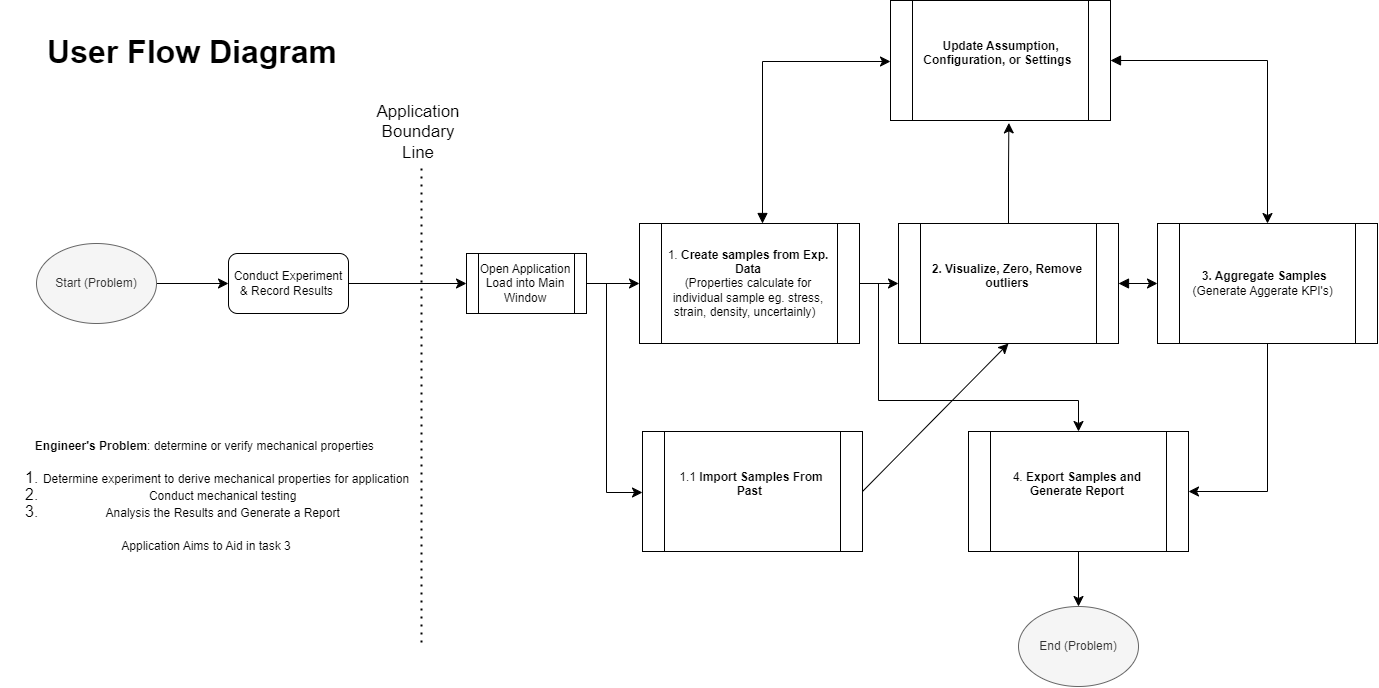

The diagram above was exported from draw.io. Its source (the exported page's mxGraphModel, read from the mxfile embedded in the PNG):
<mxGraphModel dx="1900" dy="1196" grid="0" gridSize="10" guides="1" tooltips="1" connect="1" arrows="1" fold="1" page="0" pageScale="1" pageWidth="850" pageHeight="1100" math="0" shadow="0">
  <root>
    <mxCell id="0" />
    <mxCell id="1" parent="0" />
    <mxCell id="arolEhXMrdXBVPWsT49q-1" value="&lt;h1 style=&quot;line-height: 170%;&quot;&gt;User Flow Diagram&lt;/h1&gt;" style="text;html=1;align=center;verticalAlign=middle;whiteSpace=wrap;rounded=0;fontSize=16;" vertex="1" parent="1">
      <mxGeometry x="-348" y="-204" width="324" height="97" as="geometry" />
    </mxCell>
    <mxCell id="arolEhXMrdXBVPWsT49q-21" style="edgeStyle=orthogonalEdgeStyle;rounded=0;orthogonalLoop=1;jettySize=auto;html=1;exitX=1;exitY=0.5;exitDx=0;exitDy=0;fontSize=12;startSize=8;endSize=8;" edge="1" parent="1" source="arolEhXMrdXBVPWsT49q-3" target="arolEhXMrdXBVPWsT49q-9">
      <mxGeometry relative="1" as="geometry" />
    </mxCell>
    <mxCell id="arolEhXMrdXBVPWsT49q-3" value="Start (Problem)" style="ellipse;whiteSpace=wrap;html=1;fillColor=#f5f5f5;fontColor=#333333;strokeColor=#666666;" vertex="1" parent="1">
      <mxGeometry x="-342" y="36" width="120" height="80" as="geometry" />
    </mxCell>
    <mxCell id="arolEhXMrdXBVPWsT49q-6" value="&lt;div&gt;&lt;br&gt;&lt;/div&gt;&lt;div&gt;&lt;span style=&quot;font-size: 12px; background-color: initial;&quot;&gt;&lt;b&gt;Engineer's Problem&lt;/b&gt;: d&lt;/span&gt;&lt;span style=&quot;background-color: initial; font-size: 12px;&quot;&gt;etermine or verify mechanical properties&amp;nbsp;&lt;/span&gt;&lt;/div&gt;&lt;div style=&quot;line-height: 100%;&quot;&gt;&lt;ol style=&quot;line-height: 100%;&quot;&gt;&lt;li&gt;&lt;span style=&quot;background-color: initial; font-size: 12px;&quot;&gt;Determine experiment to derive mechanical properties for application&lt;/span&gt;&lt;/li&gt;&lt;li&gt;&lt;span style=&quot;background-color: initial; font-size: 12px;&quot;&gt;Conduct mechanical testing&amp;nbsp;&amp;nbsp;&lt;/span&gt;&lt;/li&gt;&lt;li&gt;&lt;span style=&quot;background-color: initial; font-size: 12px;&quot;&gt;Analysis the Results and Generate a Report&amp;nbsp;&amp;nbsp;&lt;/span&gt;&lt;/li&gt;&lt;/ol&gt;&lt;span style=&quot;font-size: 12px;&quot;&gt;Application Aims to Aid in task 3&lt;/span&gt;&lt;/div&gt;" style="text;html=1;align=center;verticalAlign=middle;whiteSpace=wrap;rounded=0;fontSize=16;" vertex="1" parent="1">
      <mxGeometry x="-379" y="194" width="414" height="166" as="geometry" />
    </mxCell>
    <mxCell id="arolEhXMrdXBVPWsT49q-22" style="edgeStyle=orthogonalEdgeStyle;rounded=0;orthogonalLoop=1;jettySize=auto;html=1;fontSize=12;startSize=8;endSize=8;" edge="1" parent="1" source="arolEhXMrdXBVPWsT49q-9" target="arolEhXMrdXBVPWsT49q-12">
      <mxGeometry relative="1" as="geometry" />
    </mxCell>
    <mxCell id="arolEhXMrdXBVPWsT49q-9" value="Conduct Experiment &amp;amp; Record Results&amp;nbsp;" style="rounded=1;whiteSpace=wrap;html=1;" vertex="1" parent="1">
      <mxGeometry x="-150" y="46" width="120" height="60" as="geometry" />
    </mxCell>
    <mxCell id="arolEhXMrdXBVPWsT49q-10" value="" style="endArrow=none;dashed=1;html=1;dashPattern=1 3;strokeWidth=2;rounded=1;fontSize=12;startSize=8;endSize=8;curved=0;" edge="1" parent="1">
      <mxGeometry width="50" height="50" relative="1" as="geometry">
        <mxPoint x="43" y="435" as="sourcePoint" />
        <mxPoint x="43" y="-43" as="targetPoint" />
      </mxGeometry>
    </mxCell>
    <mxCell id="arolEhXMrdXBVPWsT49q-11" value="&lt;font style=&quot;font-size: 17px;&quot;&gt;Application Boundary Line&lt;/font&gt;" style="text;html=1;align=center;verticalAlign=middle;whiteSpace=wrap;rounded=0;fontSize=17;" vertex="1" parent="1">
      <mxGeometry x="-8" y="-90" width="96" height="30" as="geometry" />
    </mxCell>
    <mxCell id="arolEhXMrdXBVPWsT49q-23" style="edgeStyle=orthogonalEdgeStyle;rounded=0;orthogonalLoop=1;jettySize=auto;html=1;exitX=1;exitY=0.5;exitDx=0;exitDy=0;entryX=0;entryY=0.5;entryDx=0;entryDy=0;fontSize=12;startSize=8;endSize=8;" edge="1" parent="1" source="arolEhXMrdXBVPWsT49q-12" target="arolEhXMrdXBVPWsT49q-13">
      <mxGeometry relative="1" as="geometry" />
    </mxCell>
    <mxCell id="arolEhXMrdXBVPWsT49q-35" style="edgeStyle=orthogonalEdgeStyle;rounded=0;orthogonalLoop=1;jettySize=auto;html=1;exitX=1;exitY=0.5;exitDx=0;exitDy=0;entryX=0;entryY=0.5;entryDx=0;entryDy=0;fontSize=12;startSize=8;endSize=8;" edge="1" parent="1" source="arolEhXMrdXBVPWsT49q-12" target="arolEhXMrdXBVPWsT49q-28">
      <mxGeometry relative="1" as="geometry">
        <Array as="points">
          <mxPoint x="228" y="76" />
          <mxPoint x="228" y="285" />
        </Array>
      </mxGeometry>
    </mxCell>
    <mxCell id="arolEhXMrdXBVPWsT49q-12" value="Open Application Load into Main Window" style="shape=process;whiteSpace=wrap;html=1;backgroundOutline=1;" vertex="1" parent="1">
      <mxGeometry x="88" y="46" width="120" height="60" as="geometry" />
    </mxCell>
    <mxCell id="arolEhXMrdXBVPWsT49q-24" value="" style="edgeStyle=none;curved=1;rounded=0;orthogonalLoop=1;jettySize=auto;html=1;fontSize=12;startSize=8;endSize=8;" edge="1" parent="1" source="arolEhXMrdXBVPWsT49q-13" target="arolEhXMrdXBVPWsT49q-14">
      <mxGeometry relative="1" as="geometry" />
    </mxCell>
    <mxCell id="arolEhXMrdXBVPWsT49q-33" style="edgeStyle=orthogonalEdgeStyle;rounded=0;orthogonalLoop=1;jettySize=auto;html=1;entryX=0.5;entryY=0;entryDx=0;entryDy=0;fontSize=12;startSize=8;endSize=8;" edge="1" parent="1" source="arolEhXMrdXBVPWsT49q-13" target="arolEhXMrdXBVPWsT49q-27">
      <mxGeometry relative="1" as="geometry">
        <Array as="points">
          <mxPoint x="500" y="76" />
          <mxPoint x="500" y="193" />
          <mxPoint x="700" y="193" />
        </Array>
      </mxGeometry>
    </mxCell>
    <mxCell id="arolEhXMrdXBVPWsT49q-40" style="edgeStyle=orthogonalEdgeStyle;rounded=0;orthogonalLoop=1;jettySize=auto;html=1;entryX=0;entryY=0.5;entryDx=0;entryDy=0;fontSize=12;startSize=8;endSize=8;startArrow=block;startFill=1;" edge="1" parent="1" source="arolEhXMrdXBVPWsT49q-13" target="arolEhXMrdXBVPWsT49q-39">
      <mxGeometry relative="1" as="geometry">
        <Array as="points">
          <mxPoint x="384" y="-146" />
        </Array>
      </mxGeometry>
    </mxCell>
    <mxCell id="arolEhXMrdXBVPWsT49q-13" value="1. &lt;b&gt;Create samples from Exp. Data&lt;/b&gt;&lt;div&gt;(Properties calculate for individual sample eg. stress, strain, density, uncertainly)&amp;nbsp;&amp;nbsp;&lt;/div&gt;" style="shape=process;whiteSpace=wrap;html=1;backgroundOutline=1;" vertex="1" parent="1">
      <mxGeometry x="261" y="16" width="220" height="120" as="geometry" />
    </mxCell>
    <mxCell id="arolEhXMrdXBVPWsT49q-25" value="" style="edgeStyle=none;curved=1;rounded=0;orthogonalLoop=1;jettySize=auto;html=1;fontSize=12;startSize=8;endSize=8;startArrow=block;startFill=1;" edge="1" parent="1" source="arolEhXMrdXBVPWsT49q-14" target="arolEhXMrdXBVPWsT49q-15">
      <mxGeometry relative="1" as="geometry" />
    </mxCell>
    <mxCell id="arolEhXMrdXBVPWsT49q-14" value="&lt;b&gt;2.&amp;nbsp;&lt;/b&gt;&lt;b&gt;Visualize&lt;/b&gt;&lt;b&gt;, Zero, Remove outliers&lt;/b&gt;&lt;div&gt;&amp;nbsp;&amp;nbsp;&lt;/div&gt;" style="shape=process;whiteSpace=wrap;html=1;backgroundOutline=1;" vertex="1" parent="1">
      <mxGeometry x="520" y="16" width="220" height="120" as="geometry" />
    </mxCell>
    <mxCell id="arolEhXMrdXBVPWsT49q-30" style="edgeStyle=orthogonalEdgeStyle;rounded=0;orthogonalLoop=1;jettySize=auto;html=1;entryX=1;entryY=0.5;entryDx=0;entryDy=0;fontSize=12;startSize=8;endSize=8;" edge="1" parent="1" source="arolEhXMrdXBVPWsT49q-15" target="arolEhXMrdXBVPWsT49q-27">
      <mxGeometry relative="1" as="geometry" />
    </mxCell>
    <mxCell id="arolEhXMrdXBVPWsT49q-15" value="&lt;b&gt;3. Aggregate Samples&amp;nbsp;&lt;/b&gt;&lt;div&gt;(Generate Aggerate KPI's)&amp;nbsp;&amp;nbsp;&lt;/div&gt;" style="shape=process;whiteSpace=wrap;html=1;backgroundOutline=1;" vertex="1" parent="1">
      <mxGeometry x="779" y="16" width="220" height="120" as="geometry" />
    </mxCell>
    <mxCell id="arolEhXMrdXBVPWsT49q-45" style="edgeStyle=none;curved=1;rounded=0;orthogonalLoop=1;jettySize=auto;html=1;entryX=0.5;entryY=0;entryDx=0;entryDy=0;fontSize=12;startSize=8;endSize=8;" edge="1" parent="1" source="arolEhXMrdXBVPWsT49q-27" target="arolEhXMrdXBVPWsT49q-37">
      <mxGeometry relative="1" as="geometry" />
    </mxCell>
    <mxCell id="arolEhXMrdXBVPWsT49q-27" value="4.&amp;nbsp;&lt;b&gt;Export Samples and Generate Report&lt;/b&gt;&lt;div&gt;&amp;nbsp;&lt;/div&gt;" style="shape=process;whiteSpace=wrap;html=1;backgroundOutline=1;" vertex="1" parent="1">
      <mxGeometry x="590" y="224" width="220" height="120" as="geometry" />
    </mxCell>
    <mxCell id="arolEhXMrdXBVPWsT49q-47" style="edgeStyle=none;curved=1;rounded=0;orthogonalLoop=1;jettySize=auto;html=1;exitX=1;exitY=0.5;exitDx=0;exitDy=0;entryX=0.5;entryY=1;entryDx=0;entryDy=0;fontSize=12;startSize=8;endSize=8;" edge="1" parent="1" source="arolEhXMrdXBVPWsT49q-28" target="arolEhXMrdXBVPWsT49q-14">
      <mxGeometry relative="1" as="geometry" />
    </mxCell>
    <mxCell id="arolEhXMrdXBVPWsT49q-28" value="1.1&amp;nbsp;&lt;b&gt;Import Samples From Past&amp;nbsp;&lt;/b&gt;&lt;div&gt;&amp;nbsp;&lt;/div&gt;" style="shape=process;whiteSpace=wrap;html=1;backgroundOutline=1;" vertex="1" parent="1">
      <mxGeometry x="264" y="224" width="220" height="120" as="geometry" />
    </mxCell>
    <mxCell id="arolEhXMrdXBVPWsT49q-37" value="End (Problem)" style="ellipse;whiteSpace=wrap;html=1;fillColor=#f5f5f5;fontColor=#333333;strokeColor=#666666;" vertex="1" parent="1">
      <mxGeometry x="640" y="399" width="120" height="80" as="geometry" />
    </mxCell>
    <mxCell id="arolEhXMrdXBVPWsT49q-44" style="edgeStyle=orthogonalEdgeStyle;rounded=0;orthogonalLoop=1;jettySize=auto;html=1;entryX=0.5;entryY=0;entryDx=0;entryDy=0;fontSize=12;startSize=8;endSize=8;startArrow=block;startFill=1;" edge="1" parent="1" source="arolEhXMrdXBVPWsT49q-39" target="arolEhXMrdXBVPWsT49q-15">
      <mxGeometry relative="1" as="geometry" />
    </mxCell>
    <mxCell id="arolEhXMrdXBVPWsT49q-39" value="&amp;nbsp;&lt;b&gt;Update Assumption, Configuration, or Settings&amp;nbsp;&lt;/b&gt;&lt;div&gt;&amp;nbsp;&amp;nbsp;&lt;/div&gt;" style="shape=process;whiteSpace=wrap;html=1;backgroundOutline=1;" vertex="1" parent="1">
      <mxGeometry x="512" y="-207" width="220" height="120" as="geometry" />
    </mxCell>
    <mxCell id="arolEhXMrdXBVPWsT49q-41" style="edgeStyle=orthogonalEdgeStyle;rounded=0;orthogonalLoop=1;jettySize=auto;html=1;exitX=0.5;exitY=0;exitDx=0;exitDy=0;entryX=0.538;entryY=1.02;entryDx=0;entryDy=0;entryPerimeter=0;fontSize=12;startSize=8;endSize=8;" edge="1" parent="1" source="arolEhXMrdXBVPWsT49q-14" target="arolEhXMrdXBVPWsT49q-39">
      <mxGeometry relative="1" as="geometry" />
    </mxCell>
  </root>
</mxGraphModel>